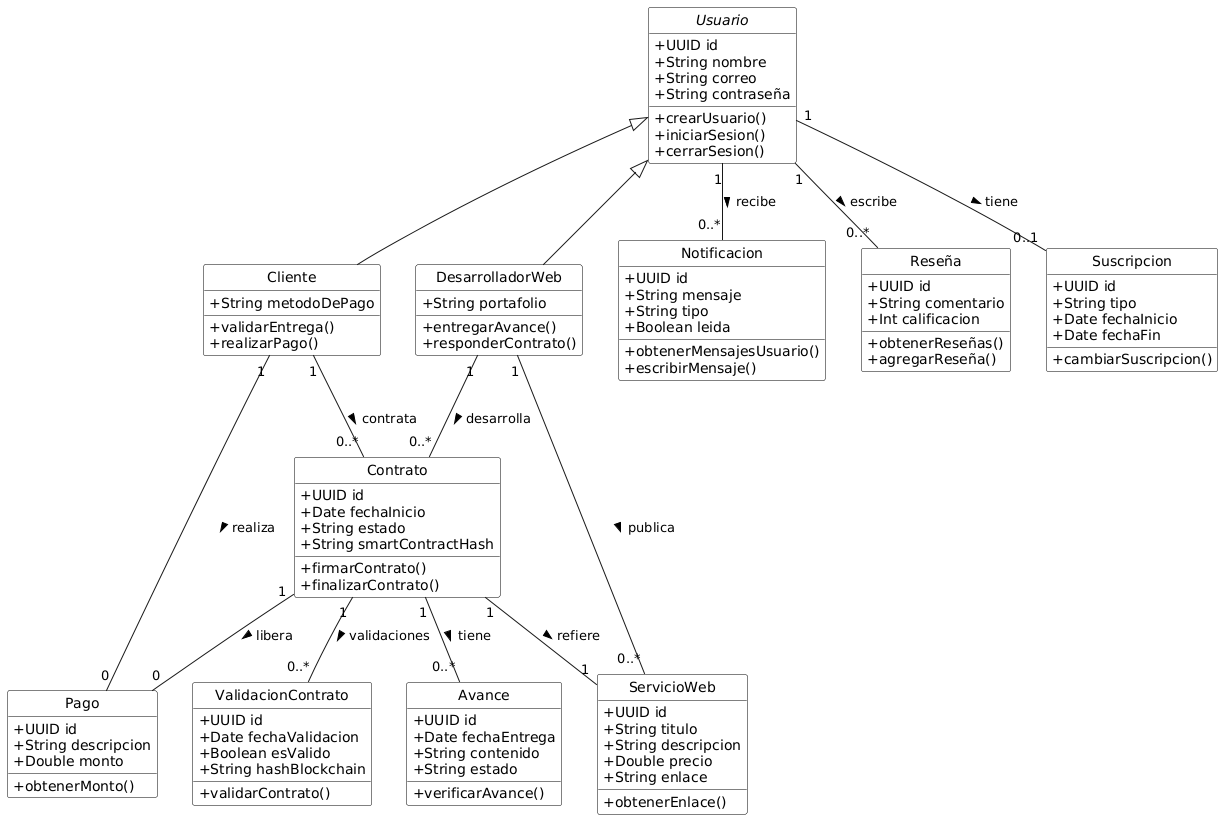

The diagram above was rendered by PlantUML. Its source (embedded in the PNG):
@startuml
' Definiciones generales
skinparam classAttributeIconSize 0
skinparam style strictuml
skinparam class {
    BackgroundColor White
    BorderColor Black
}

' Clases principales

abstract class Usuario {
  +UUID id
  +String nombre
  +String correo
  +String contraseña
  +crearUsuario()
  +iniciarSesion()
  +cerrarSesion()
}

class Cliente {
  +String metodoDePago
  +validarEntrega()
  +realizarPago()
}

class DesarrolladorWeb {
  +String portafolio
  +entregarAvance()
  +responderContrato()
}

Usuario <|-- Cliente
Usuario <|-- DesarrolladorWeb

class Contrato {
  +UUID id
  +Date fechaInicio
  +String estado
  +String smartContractHash
  +firmarContrato()
  +finalizarContrato()
}

Cliente "1" -- "0..*" Contrato : contrata >
DesarrolladorWeb "1" -- "0..*" Contrato : desarrolla >

class ServicioWeb {
  +UUID id
  +String titulo
  +String descripcion
  +Double precio
  +String enlace
  +obtenerEnlace()
}

DesarrolladorWeb "1" -- "0..*" ServicioWeb : publica >
Contrato "1" -- "1" ServicioWeb : refiere >

class Avance {
  +UUID id
  +Date fechaEntrega
  +String contenido
  +String estado
  +verificarAvance()
}

Contrato "1" -- "0..*" Avance : tiene >

class ValidacionContrato {
  +UUID id
  +Date fechaValidacion
  +Boolean esValido
  +String hashBlockchain
  +validarContrato()
}

Contrato "1" -- "0..*" ValidacionContrato : validaciones >

class Notificacion {
  +UUID id
  +String mensaje
  +String tipo
  +Boolean leida
  +obtenerMensajesUsuario()
  +escribirMensaje()
}

Usuario "1" -- "0..*" Notificacion : recibe >

class Reseña {
  +UUID id
  +String comentario
  +Int calificacion
  +obtenerReseñas()
  +agregarReseña()
}

Usuario "1" -- "0..*" Reseña : escribe >

class Suscripcion {
  +UUID id
  +String tipo
  +Date fechaInicio
  +Date fechaFin
  +cambiarSuscripcion()
}

Usuario "1" -- "0..1" Suscripcion : tiene >

class Pago {
  +UUID id
  +String descripcion
  +Double monto
  +obtenerMonto()
}

Cliente "1" -- "0" Pago : realiza >

Contrato "1" -- "0" Pago : libera >
@enduml